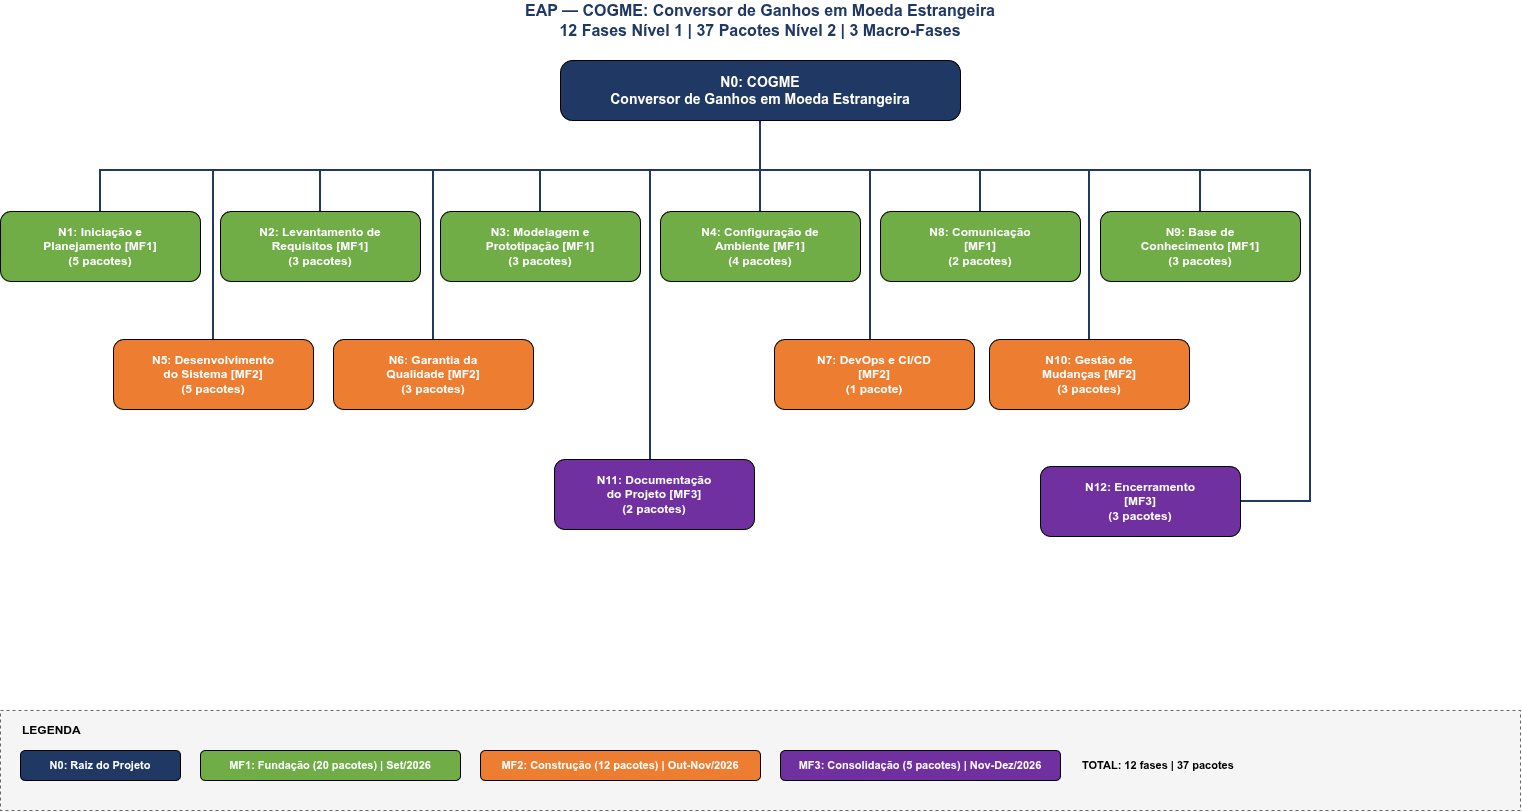

The diagram above was exported from draw.io. Its source (the exported page's mxGraphModel, read from the mxfile embedded in the PNG):
<mxGraphModel dx="1712" dy="706" grid="1" gridSize="10" guides="1" tooltips="1" connect="1" arrows="1" fold="1" page="1" pageScale="1" pageWidth="1600" pageHeight="900" math="0" shadow="0">
  <root>
    <mxCell id="0" />
    <mxCell id="1" parent="0" />
    <mxCell id="e_N0_N1" edge="1" parent="1" source="N0" style="edgeStyle=orthogonalEdgeStyle;rounded=0;orthogonalLoop=1;jettySize=auto;html=1;strokeColor=#1F3864;strokeWidth=2;endArrow=none;endFill=0;" target="N1">
      <mxGeometry relative="1" as="geometry">
        <Array as="points">
          <mxPoint x="800" y="190" />
          <mxPoint x="140" y="190" />
        </Array>
      </mxGeometry>
    </mxCell>
    <mxCell id="e_N0_N2" edge="1" parent="1" source="N0" style="edgeStyle=orthogonalEdgeStyle;rounded=0;orthogonalLoop=1;jettySize=auto;html=1;strokeColor=#1F3864;strokeWidth=2;endArrow=none;endFill=0;" target="N2">
      <mxGeometry relative="1" as="geometry">
        <Array as="points">
          <mxPoint x="800" y="190" />
          <mxPoint x="360" y="190" />
        </Array>
      </mxGeometry>
    </mxCell>
    <mxCell id="e_N0_N3" edge="1" parent="1" source="N0" style="edgeStyle=orthogonalEdgeStyle;rounded=0;orthogonalLoop=1;jettySize=auto;html=1;strokeColor=#1F3864;strokeWidth=2;endArrow=none;endFill=0;" target="N3">
      <mxGeometry relative="1" as="geometry">
        <Array as="points">
          <mxPoint x="800" y="190" />
          <mxPoint x="580" y="190" />
        </Array>
      </mxGeometry>
    </mxCell>
    <mxCell id="e_N0_N4" edge="1" parent="1" source="N0" style="edgeStyle=orthogonalEdgeStyle;rounded=0;orthogonalLoop=1;jettySize=auto;html=1;strokeColor=#1F3864;strokeWidth=2;endArrow=none;endFill=0;" target="N4">
      <mxGeometry relative="1" as="geometry" />
    </mxCell>
    <mxCell id="e_N0_N5" edge="1" parent="1" source="N0" style="edgeStyle=orthogonalEdgeStyle;rounded=0;orthogonalLoop=1;jettySize=auto;html=1;strokeColor=#1F3864;strokeWidth=2;endArrow=none;endFill=0;exitX=0.5;exitY=1;exitDx=0;exitDy=0;" target="N5">
      <mxGeometry relative="1" as="geometry">
        <Array as="points">
          <mxPoint x="800" y="190" />
          <mxPoint x="253" y="190" />
        </Array>
        <mxPoint x="493" y="110" as="sourcePoint" />
      </mxGeometry>
    </mxCell>
    <mxCell id="e_N0_N6" edge="1" parent="1" source="N0" style="edgeStyle=orthogonalEdgeStyle;rounded=0;orthogonalLoop=1;jettySize=auto;html=1;strokeColor=#1F3864;strokeWidth=2;endArrow=none;endFill=0;exitX=0.5;exitY=1;exitDx=0;exitDy=0;" target="N6">
      <mxGeometry relative="1" as="geometry">
        <Array as="points">
          <mxPoint x="800" y="190" />
          <mxPoint x="473" y="190" />
        </Array>
        <mxPoint x="693" y="140" as="sourcePoint" />
      </mxGeometry>
    </mxCell>
    <mxCell id="e_N0_N7" edge="1" parent="1" source="N0" style="edgeStyle=orthogonalEdgeStyle;rounded=0;orthogonalLoop=1;jettySize=auto;html=1;strokeColor=#1F3864;strokeWidth=2;endArrow=none;endFill=0;" target="N7">
      <mxGeometry relative="1" as="geometry">
        <Array as="points">
          <mxPoint x="800" y="190" />
          <mxPoint x="910" y="190" />
        </Array>
      </mxGeometry>
    </mxCell>
    <mxCell id="e_N0_N8" edge="1" parent="1" source="N0" style="edgeStyle=orthogonalEdgeStyle;rounded=0;orthogonalLoop=1;jettySize=auto;html=1;strokeColor=#1F3864;strokeWidth=2;endArrow=none;endFill=0;" target="N8">
      <mxGeometry relative="1" as="geometry">
        <Array as="points">
          <mxPoint x="800" y="190" />
          <mxPoint x="1020" y="190" />
        </Array>
      </mxGeometry>
    </mxCell>
    <mxCell id="e_N0_N9" edge="1" parent="1" source="N0" style="edgeStyle=orthogonalEdgeStyle;rounded=0;orthogonalLoop=1;jettySize=auto;html=1;strokeColor=#1F3864;strokeWidth=2;endArrow=none;endFill=0;" target="N9">
      <mxGeometry relative="1" as="geometry">
        <Array as="points">
          <mxPoint x="800" y="190" />
          <mxPoint x="1240" y="190" />
        </Array>
      </mxGeometry>
    </mxCell>
    <mxCell id="e_N0_N10" edge="1" parent="1" source="N0" style="edgeStyle=orthogonalEdgeStyle;rounded=0;orthogonalLoop=1;jettySize=auto;html=1;strokeColor=#1F3864;strokeWidth=2;endArrow=none;endFill=0;exitX=0.5;exitY=1;exitDx=0;exitDy=0;" target="N10">
      <mxGeometry relative="1" as="geometry">
        <Array as="points">
          <mxPoint x="1129" y="190" />
        </Array>
        <mxPoint x="909" y="140" as="sourcePoint" />
      </mxGeometry>
    </mxCell>
    <mxCell id="e_N0_N11" edge="1" parent="1" source="N0" style="edgeStyle=orthogonalEdgeStyle;rounded=0;orthogonalLoop=1;jettySize=auto;html=1;strokeColor=#1F3864;strokeWidth=2;endArrow=none;endFill=0;exitX=0.5;exitY=1;exitDx=0;exitDy=0;" target="N11">
      <mxGeometry relative="1" as="geometry">
        <Array as="points">
          <mxPoint x="800" y="190" />
          <mxPoint x="690" y="190" />
        </Array>
        <mxPoint x="854" y="140" as="sourcePoint" />
      </mxGeometry>
    </mxCell>
    <mxCell id="e_N0_N12" edge="1" parent="1" source="N0" style="edgeStyle=orthogonalEdgeStyle;rounded=0;orthogonalLoop=1;jettySize=auto;html=1;strokeColor=#1F3864;strokeWidth=2;endArrow=none;endFill=0;exitX=0.5;exitY=1;exitDx=0;exitDy=0;entryX=1;entryY=0.5;entryDx=0;entryDy=0;" target="N12">
      <mxGeometry relative="1" as="geometry">
        <Array as="points">
          <mxPoint x="800" y="190" />
          <mxPoint x="1350" y="190" />
          <mxPoint x="1350" y="521" />
        </Array>
        <mxPoint x="1171" y="140" as="sourcePoint" />
        <mxPoint x="1351" y="593" as="targetPoint" />
      </mxGeometry>
    </mxCell>
    <mxCell id="titulo" parent="1" style="text;html=1;strokeColor=none;fillColor=none;align=center;verticalAlign=middle;whiteSpace=wrap;rounded=0;fontSize=16;fontStyle=1;fontColor=#1F3864;" value="EAP — COGME: Conversor de Ganhos em Moeda Estrangeira&lt;br&gt;12 Fases Nível 1 | 37 Pacotes Nível 2 | 3 Macro-Fases" vertex="1">
      <mxGeometry height="40" width="1000" x="300" y="20" as="geometry" />
    </mxCell>
    <mxCell id="N0" parent="1" style="rounded=1;whiteSpace=wrap;html=1;fillColor=#1F3864;fontColor=#FFFFFF;fontSize=14;fontStyle=1;arcSize=20;" value="N0: COGME&#10;Conversor de Ganhos em Moeda Estrangeira" vertex="1">
      <mxGeometry height="60" width="400" x="600" y="80" as="geometry" />
    </mxCell>
    <mxCell id="N1" parent="1" style="rounded=1;whiteSpace=wrap;html=1;fillColor=#70AD47;fontColor=#FFFFFF;fontSize=12;fontStyle=1;arcSize=15;" value="N1: Iniciação e&#10;Planejamento [MF1]&#10;(5 pacotes)" vertex="1">
      <mxGeometry height="70" width="200" x="40" y="231" as="geometry" />
    </mxCell>
    <mxCell id="N2" parent="1" style="rounded=1;whiteSpace=wrap;html=1;fillColor=#70AD47;fontColor=#FFFFFF;fontSize=12;fontStyle=1;arcSize=15;" value="N2: Levantamento de&#10;Requisitos [MF1]&#10;(3 pacotes)" vertex="1">
      <mxGeometry height="70" width="200" x="260" y="231" as="geometry" />
    </mxCell>
    <mxCell id="N3" parent="1" style="rounded=1;whiteSpace=wrap;html=1;fillColor=#70AD47;fontColor=#FFFFFF;fontSize=12;fontStyle=1;arcSize=15;" value="N3: Modelagem e&#10;Prototipação [MF1]&#10;(3 pacotes)" vertex="1">
      <mxGeometry height="70" width="200" x="480" y="231" as="geometry" />
    </mxCell>
    <mxCell id="N4" parent="1" style="rounded=1;whiteSpace=wrap;html=1;fillColor=#70AD47;fontColor=#FFFFFF;fontSize=12;fontStyle=1;arcSize=15;" value="N4: Configuração de&#10;Ambiente [MF1]&#10;(4 pacotes)" vertex="1">
      <mxGeometry height="70" width="200" x="700" y="231" as="geometry" />
    </mxCell>
    <mxCell id="N8" parent="1" style="rounded=1;whiteSpace=wrap;html=1;fillColor=#70AD47;fontColor=#FFFFFF;fontSize=12;fontStyle=1;arcSize=15;" value="N8: Comunicação&#10;[MF1]&#10;(2 pacotes)" vertex="1">
      <mxGeometry height="70" width="200" x="920" y="231" as="geometry" />
    </mxCell>
    <mxCell id="N9" parent="1" style="rounded=1;whiteSpace=wrap;html=1;fillColor=#70AD47;fontColor=#FFFFFF;fontSize=12;fontStyle=1;arcSize=15;" value="N9: Base de&#10;Conhecimento [MF1]&#10;(3 pacotes)" vertex="1">
      <mxGeometry height="70" width="200" x="1140" y="231" as="geometry" />
    </mxCell>
    <mxCell id="N5" parent="1" style="rounded=1;whiteSpace=wrap;html=1;fillColor=#ED7D31;fontColor=#FFFFFF;fontSize=12;fontStyle=1;arcSize=15;" value="N5: Desenvolvimento&#10;do Sistema [MF2]&#10;(5 pacotes)" vertex="1">
      <mxGeometry height="70" width="200" x="153" y="359" as="geometry" />
    </mxCell>
    <mxCell id="N6" parent="1" style="rounded=1;whiteSpace=wrap;html=1;fillColor=#ED7D31;fontColor=#FFFFFF;fontSize=12;fontStyle=1;arcSize=15;" value="N6: Garantia da&#10;Qualidade [MF2]&#10;(3 pacotes)" vertex="1">
      <mxGeometry height="70" width="200" x="373" y="359" as="geometry" />
    </mxCell>
    <mxCell id="N7" parent="1" style="rounded=1;whiteSpace=wrap;html=1;fillColor=#ED7D31;fontColor=#FFFFFF;fontSize=12;fontStyle=1;arcSize=15;" value="N7: DevOps e CI/CD&#10;[MF2]&#10;(1 pacote)" vertex="1">
      <mxGeometry height="70" width="200" x="814" y="359" as="geometry" />
    </mxCell>
    <mxCell id="N10" parent="1" style="rounded=1;whiteSpace=wrap;html=1;fillColor=#ED7D31;fontColor=#FFFFFF;fontSize=12;fontStyle=1;arcSize=15;" value="N10: Gestão de&#10;Mudanças [MF2]&#10;(3 pacotes)" vertex="1">
      <mxGeometry height="70" width="200" x="1029" y="359" as="geometry" />
    </mxCell>
    <mxCell id="N11" parent="1" style="rounded=1;whiteSpace=wrap;html=1;fillColor=#7030A0;fontColor=#FFFFFF;fontSize=12;fontStyle=1;arcSize=15;" value="N11: Documentação&#10;do Projeto [MF3]&#10;(2 pacotes)" vertex="1">
      <mxGeometry height="70" width="200" x="594" y="479" as="geometry" />
    </mxCell>
    <mxCell id="N12" parent="1" style="rounded=1;whiteSpace=wrap;html=1;fillColor=#7030A0;fontColor=#FFFFFF;fontSize=12;fontStyle=1;arcSize=15;" value="N12: Encerramento&#10;[MF3]&#10;(3 pacotes)" vertex="1">
      <mxGeometry height="70" width="200" x="1080" y="486" as="geometry" />
    </mxCell>
    <mxCell id="legenda_box" parent="1" style="rounded=0;whiteSpace=wrap;html=1;fillColor=#F5F5F5;strokeColor=#666666;dashed=1;" value="" vertex="1">
      <mxGeometry height="100" width="1520" x="40" y="730" as="geometry" />
    </mxCell>
    <mxCell id="legenda_titulo" parent="1" style="text;html=1;strokeColor=none;fillColor=none;align=left;verticalAlign=middle;whiteSpace=wrap;rounded=0;fontSize=12;fontStyle=1;" value="LEGENDA" vertex="1">
      <mxGeometry height="20" width="120" x="60" y="740" as="geometry" />
    </mxCell>
    <mxCell id="legenda_raiz" parent="1" style="rounded=1;whiteSpace=wrap;html=1;fillColor=#1F3864;fontColor=#FFFFFF;fontSize=11;fontStyle=1" value="N0: Raiz do Projeto" vertex="1">
      <mxGeometry height="30" width="160" x="60" y="770" as="geometry" />
    </mxCell>
    <mxCell id="legenda_mf1" parent="1" style="rounded=1;whiteSpace=wrap;html=1;fillColor=#70AD47;fontColor=#FFFFFF;fontSize=11;fontStyle=1" value="MF1: Fundação (20 pacotes) | Set/2026" vertex="1">
      <mxGeometry height="30" width="260" x="240" y="770" as="geometry" />
    </mxCell>
    <mxCell id="legenda_mf2" parent="1" style="rounded=1;whiteSpace=wrap;html=1;fillColor=#ED7D31;fontColor=#FFFFFF;fontSize=11;fontStyle=1" value="MF2: Construção (12 pacotes) | Out-Nov/2026" vertex="1">
      <mxGeometry height="30" width="280" x="520" y="770" as="geometry" />
    </mxCell>
    <mxCell id="legenda_mf3" parent="1" style="rounded=1;whiteSpace=wrap;html=1;fillColor=#7030A0;fontColor=#FFFFFF;fontSize=11;fontStyle=1" value="MF3: Consolidação (5 pacotes) | Nov-Dez/2026" vertex="1">
      <mxGeometry height="30" width="280" x="820" y="770" as="geometry" />
    </mxCell>
    <mxCell id="legenda_total" parent="1" style="text;html=1;strokeColor=none;fillColor=none;align=left;verticalAlign=middle;whiteSpace=wrap;rounded=0;fontSize=11;fontStyle=1;" value="TOTAL: 12 fases | 37 pacotes" vertex="1">
      <mxGeometry height="30" width="220" x="1120" y="770" as="geometry" />
    </mxCell>
  </root>
</mxGraphModel>